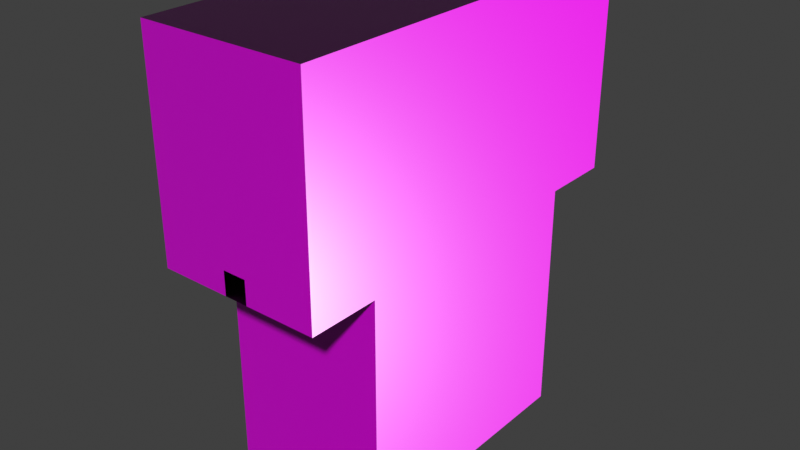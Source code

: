# Source: Tunnels_Parkour_room.blend  (saved by Blender 3.5.10; exported with 4.5.12 LTS)
import bpy
from mathutils import Matrix  # noqa: F401  (used for matrix-valued properties, if any)

bpy.ops.wm.read_factory_settings(use_empty=True)
scene = bpy.context.scene
scene.name = 'Scene'

# ---- collections
col_collection = bpy.data.collections.new('Collection'); scene.collection.children.link(col_collection)

# ---- images (referenced by path relative to the original .blend; pixels are not part of the script)
import os
ASSET_DIR = os.environ.get("B2B_ASSET_DIR", "")  # directory of the original .blend (textures are referenced by path, not embedded)
HERE = os.path.dirname(os.path.abspath(__file__))  # packed textures are extracted next to this script under _unpacked/

def load_image(name, relpath, width, height, colorspace="sRGB"):
    """Load a texture the original file referenced (path relative to the .blend, or extracted next to this script)."""
    p = next((c for c in (os.path.join(HERE, relpath), os.path.join(ASSET_DIR, relpath)) if relpath and os.path.exists(c)), "")
    if p:
        img = bpy.data.images.load(p, check_existing=True)
        img.name = name
    else:  # same state as the original file: an image datablock whose file is absent (Cycles renders it pink)
        img = bpy.data.images.new(name, width, height)
        img.source = "FILE"
        img.filepath = "//" + (relpath or name)
    img.colorspace_settings.name = colorspace
    return img
img_baseball_playground_rough_1k_exr = load_image('baseball_playground_rough_1k.exr', 'baseball_playground_rough_1k.exr', 1024, 1024, 'Linear Rec.709')
img_baseball_playground_nor_gl_1k_exr = load_image('baseball_playground_nor_gl_1k.exr', 'baseball_playground_nor_gl_1k.exr', 1024, 1024, 'Linear Rec.709')
img_baseball_playground_diff_1k_jpg = load_image('baseball_playground_diff_1k.jpg', 'baseball_playground_diff_1k.jpg', 1024, 1024, 'sRGB')
img_sandstone_blocks_05_diff_1k_jpg = load_image('sandstone_blocks_05_diff_1k.jpg', 'sandstone_blocks_05_diff_1k.jpg', 1024, 1024, 'sRGB')
img_sandstone_blocks_05_rough_1k_jpg = load_image('sandstone_blocks_05_rough_1k.jpg', 'sandstone_blocks_05_rough_1k.jpg', 1024, 1024, 'Non-Color')
img_sandstone_blocks_05_nor_gl_1k_exr = load_image('sandstone_blocks_05_nor_gl_1k.exr', 'sandstone_blocks_05_nor_gl_1k.exr', 1024, 1024, 'Non-Color')

# ---- materials (node trees are filled in below, after node groups)
mat_sandfloor = bpy.data.materials.new('SandFloor')
mat_sandfloor.use_transparent_shadow = False
mat_sandwalls = bpy.data.materials.new('SandWalls')
mat_sandwalls.use_transparent_shadow = False
mat_void = bpy.data.materials.new('Void')
mat_void.use_transparent_shadow = False

# ---- material node trees
mat_sandfloor.use_nodes = True; mat_sandfloor.node_tree.nodes.clear()
_N = mat_sandfloor.node_tree.nodes; _L = mat_sandfloor.node_tree.links
n0 = _N.new('NodeFrame'); n0.name = 'Frame'; n0.location = (-780, 330)
n0.label = 'Mapping'
n0.width = 400
n1 = _N.new('NodeFrame'); n1.name = 'Frame.001'; n1.location = (-138, 530)
n1.label = 'Textures'
n1.width = 358
n2 = _N.new('ShaderNodeOutputMaterial'); n2.name = 'Material Output'; n2.location = (780, 300)
n3 = _N.new('ShaderNodeTexImage'); n3.name = 'Image Texture.002'; n3.location = (88, -310)
n3.label = 'Roughness'
n3.image = img_baseball_playground_rough_1k_exr
n4 = _N.new('ShaderNodeTexImage'); n4.name = 'Image Texture.003'; n4.location = (88, -590)
n4.label = 'Normal'
n4.image = img_baseball_playground_nor_gl_1k_exr
n5 = _N.new('ShaderNodeNormalMap'); n5.name = 'Normal Map'; n5.location = (250, -60)
n6 = _N.new('ShaderNodeMapping'); n6.name = 'Mapping'; n6.location = (230, -30)
n7 = _N.new('NodeReroute'); n7.name = 'Reroute'; n7.location = (38, -586)
n7.width = 16
n7.socket_idname = 'NodeSocketVector'
n8 = _N.new('ShaderNodeTexCoord'); n8.name = 'Texture Coordinate'; n8.location = (30, -30)
n9 = _N.new('ShaderNodeBsdfPrincipled'); n9.name = 'Principled BSDF'; n9.location = (500, 300)
n9.distribution = 'GGX'
n9.subsurface_method = 'RANDOM_WALK_SKIN'
n9.inputs[3].default_value = 1.45
n9.inputs[27].default_value = (0.0, 0.0, 0.0, 1.0)
n9.inputs[28].default_value = 1.0
n10 = _N.new('ShaderNodeTexImage'); n10.name = 'Image Texture.001'; n10.location = (88, -30)
n10.label = 'Base Color'
n10.image = img_baseball_playground_diff_1k_jpg
n3.parent = n1
n4.parent = n1
n6.parent = n0
n7.parent = n1
n8.parent = n0
n10.parent = n1
_L.new(n9.outputs[0], n2.inputs[0])
_L.new(n3.outputs[0], n9.inputs[2])
_L.new(n4.outputs[0], n5.inputs[1])
_L.new(n5.outputs[0], n9.inputs[5])
_L.new(n7.outputs[0], n10.inputs[0])
_L.new(n7.outputs[0], n3.inputs[0])
_L.new(n7.outputs[0], n4.inputs[0])
_L.new(n6.outputs[0], n7.inputs[0])
_L.new(n8.outputs[2], n6.inputs[0])
_L.new(n10.outputs[0], n9.inputs[0])
n2.is_active_output = True
mat_sandwalls.use_nodes = True; mat_sandwalls.node_tree.nodes.clear()
_N = mat_sandwalls.node_tree.nodes; _L = mat_sandwalls.node_tree.links
n0 = _N.new('ShaderNodeOutputMaterial'); n0.name = 'Material Output'; n0.location = (780, 300)
n1 = _N.new('ShaderNodeBsdfPrincipled'); n1.name = 'Principled BSDF'; n1.location = (500, 300)
n1.distribution = 'GGX'
n1.subsurface_method = 'RANDOM_WALK_SKIN'
n1.inputs[3].default_value = 1.45
n1.inputs[27].default_value = (0.0, 0.0, 0.0, 1.0)
n1.inputs[28].default_value = 1.0
n2 = _N.new('ShaderNodeTexImage'); n2.name = 'Image Texture'; n2.location = (88, -30)
n2.label = 'Base Color'
n2.image = img_sandstone_blocks_05_diff_1k_jpg
n3 = _N.new('ShaderNodeTexImage'); n3.name = 'Image Texture.001'; n3.location = (88, -310)
n3.label = 'Roughness'
n3.image = img_sandstone_blocks_05_rough_1k_jpg
n4 = _N.new('ShaderNodeTexImage'); n4.name = 'Image Texture.002'; n4.location = (88, -590)
n4.label = 'Normal'
n4.image = img_sandstone_blocks_05_nor_gl_1k_exr
n5 = _N.new('ShaderNodeNormalMap'); n5.name = 'Normal Map'; n5.location = (250, -60)
n6 = _N.new('ShaderNodeMapping'); n6.name = 'Mapping'; n6.location = (230, -30)
n7 = _N.new('NodeReroute'); n7.name = 'Reroute'; n7.location = (38, -485)
n7.width = 16
n7.socket_idname = 'NodeSocketVector'
n8 = _N.new('ShaderNodeTexCoord'); n8.name = 'Texture Coordinate'; n8.location = (30, -30)
n9 = _N.new('NodeFrame'); n9.name = 'Frame'; n9.location = (-780, 330)
n9.label = 'Mapping'
n9.width = 400
n10 = _N.new('NodeFrame'); n10.name = 'Frame.001'; n10.location = (-138, 530)
n10.label = 'Textures'
n10.width = 358
n2.parent = n10
n3.parent = n10
n4.parent = n10
n6.parent = n9
n7.parent = n10
n8.parent = n9
_L.new(n1.outputs[0], n0.inputs[0])
_L.new(n2.outputs[0], n1.inputs[0])
_L.new(n3.outputs[0], n1.inputs[2])
_L.new(n4.outputs[0], n5.inputs[1])
_L.new(n5.outputs[0], n1.inputs[5])
_L.new(n7.outputs[0], n2.inputs[0])
_L.new(n7.outputs[0], n3.inputs[0])
_L.new(n7.outputs[0], n4.inputs[0])
_L.new(n6.outputs[0], n7.inputs[0])
_L.new(n8.outputs[2], n6.inputs[0])
n0.is_active_output = True
mat_void.use_nodes = True; mat_void.node_tree.nodes.clear()
_N = mat_void.node_tree.nodes; _L = mat_void.node_tree.links
n0 = _N.new('ShaderNodeBsdfPrincipled'); n0.name = 'Principled BSDF'; n0.location = (10, 300)
n0.distribution = 'GGX'
n0.subsurface_method = 'RANDOM_WALK_SKIN'
n0.inputs[0].default_value = (0.0, 0.0, 0.0, 1.0)
n0.inputs[2].default_value = 1.0
n0.inputs[3].default_value = 1.45
n0.inputs[13].default_value = 0.0
n0.inputs[27].default_value = (0.0, 0.0, 0.0, 1.0)
n0.inputs[28].default_value = 1.0
n1 = _N.new('ShaderNodeOutputMaterial'); n1.name = 'Material Output'; n1.location = (300, 300)
_L.new(n0.outputs[0], n1.inputs[0])
n1.is_active_output = True

# ---- world
world_world = bpy.data.worlds.new('World'); scene.world = world_world
world_world.use_nodes = True; world_world.node_tree.nodes.clear()
_N = world_world.node_tree.nodes; _L = world_world.node_tree.links
n0 = _N.new('ShaderNodeOutputWorld'); n0.name = 'World Output'; n0.location = (300, 300)
n1 = _N.new('ShaderNodeBackground'); n1.name = 'Background'; n1.location = (10, 300)
n1.inputs[0].default_value = (0.05088, 0.05088, 0.05088, 1.0)
_L.new(n1.outputs[0], n0.inputs[0])
n0.is_active_output = True
world_world.color = (0.05088, 0.05088, 0.05088)
world_world.use_sun_shadow = False
world_world.sun_shadow_jitter_overblur = 0.0

# ---- meshes
me_plane = bpy.data.meshes.new('Plane')
me_plane.from_pydata([(-0.5, 2.5, 0.0), (0.5, 2.5, 0.0), (-0.5, -0.5, 0.0), (0.5, -0.5, 0.0), (3.5, 2.5, 0.0), (3.5, -0.5, 0.0), (-3.5, 2.5, 0.0), (-3.5, -0.5, 0.0), (0.5, -0.5, 1.0), (3.5, -0.5, 1.0), (-0.5, -0.5, 1.0), (-3.5, -0.5, 1.0), (0.5, -0.5, 9.0), (3.5, -0.5, 9.0), (-0.5, -0.5, 9.0), (-3.5, -0.5, 9.0), (3.5, 2.5, 1.0), (-3.5, 2.5, 1.0), (3.5, 2.5, 9.0), (-3.5, 2.5, 9.0), (-0.5, 13.5, 0.0), (0.5, 13.5, 0.0), (3.5, 13.5, 0.0), (-3.5, 13.5, 0.0), (3.5, 13.5, 1.0), (-3.5, 13.5, 1.0), (3.5, 13.5, 9.0), (-3.5, 13.5, 9.0), (-0.5, 16.5, 0.0), (0.5, 16.5, 0.0), (3.5, 16.5, 0.0), (-3.5, 16.5, 0.0), (-0.5, 16.5, 1.0), (0.5, 16.5, 1.0), (3.5, 16.5, 1.0), (-3.5, 16.5, 1.0), (-0.5, 16.5, 9.0), (0.5, 16.5, 9.0), (3.5, 16.5, 9.0), (-3.5, 16.5, 9.0), (-0.5, 2.5, -10.0), (0.5, 2.5, -10.0), (3.5, 2.5, -10.0), (-3.5, 2.5, -10.0), (-0.5, 13.5, -10.0), (0.5, 13.5, -10.0), (3.5, 13.5, -10.0), (-3.5, 13.5, -10.0), (-0.5, 13.5, 9.0), (0.5, 13.5, 9.0), (0.5, 2.5, 9.0), (-0.5, 2.5, 9.0), (-0.5, 1.5, 0.0), (-0.5, 0.5, 0.0), (0.5, 0.5, 0.0), (0.5, 1.5, 0.0), (3.5, 0.5, 0.0), (3.5, 1.5, 0.0), (-3.5, 1.5, 0.0), (-3.5, 0.5, 0.0), (3.5, 0.5, 1.0), (3.5, 1.5, 1.0), (-3.5, 1.5, 1.0), (-3.5, 0.5, 1.0), (3.5, 0.5, 9.0), (3.5, 1.5, 9.0), (-3.5, 1.5, 9.0), (-3.5, 0.5, 9.0), (0.5, 1.5, 9.0), (0.5, 0.5, 9.0), (-0.5, 0.5, 9.0), (-0.5, 1.5, 9.0)], [], [(55, 1, 0, 52), (54, 3, 5, 56), (52, 0, 6, 58), (5, 3, 8, 9), (2, 7, 11, 10), (10, 11, 15, 14), (9, 8, 12, 13), (14, 12, 8, 10), (58, 6, 17, 62), (56, 5, 9, 60), (62, 17, 19, 66), (60, 9, 13, 64), (4, 16, 24, 22), (19, 17, 25, 27), (17, 6, 23, 25), (20, 23, 47, 44), (1, 4, 42, 41), (16, 18, 26, 24), (6, 0, 40, 43), (22, 24, 34, 30), (23, 20, 28, 31), (20, 21, 29, 28), (27, 25, 35, 39), (25, 23, 31, 35), (21, 22, 30, 29), (24, 26, 38, 34), (31, 28, 32, 35), (29, 30, 34, 33), (28, 29, 33, 32), (35, 32, 36, 39), (33, 34, 38, 37), (32, 33, 37, 36), (40, 41, 45, 44), (43, 40, 44, 47), (41, 42, 46, 45), (23, 6, 43, 47), (21, 20, 44, 45), (4, 22, 46, 42), (22, 21, 45, 46), (0, 1, 41, 40), (36, 37, 49, 48), (36, 48, 27, 39), (37, 38, 26, 49), (68, 71, 51, 50), (71, 66, 19, 51), (68, 50, 18, 65), (49, 50, 51, 48), (18, 50, 49, 26), (19, 27, 48, 51), (12, 69, 64, 13), (69, 68, 65, 64), (14, 15, 67, 70), (70, 67, 66, 71), (12, 14, 70, 69), (69, 70, 71, 68), (16, 61, 65, 18), (61, 60, 64, 65), (11, 63, 67, 15), (63, 62, 66, 67), (4, 57, 61, 16), (57, 56, 60, 61), (7, 59, 63, 11), (59, 58, 62, 63), (2, 53, 59, 7), (53, 52, 58, 59), (1, 55, 57, 4), (55, 54, 56, 57), (3, 54, 53, 2), (54, 55, 52, 53)])
me_plane.polygons.foreach_set('material_index', [0, 0, 0, 1, 1, 1, 1, 1, 1, 1, 1, 1, 1, 1, 1, 1, 1, 1, 1, 1, 0, 0, 1, 1, 0, 1, 1, 1, 1, 1, 1, 1, 2, 2, 2, 1, 1, 1, 1, 1, 1, 1, 1, 1, 1, 1, 1, 1, 1, 1, 1, 1, 1, 1, 1, 1, 1, 1, 1, 1, 1, 1, 1, 0, 0, 0, 0, 0, 0])
_uv = me_plane.uv_layers.new(name='UVMap')
_uv.uv.foreach_set('vector', [-0.1876, -4.001, -0.1876, -4.626, 0.4373, -4.626, 0.4373, -4.001, -0.1876, -3.376, -0.1876, -2.751, -2.062, -2.751, -2.062, -3.376, 0.4373, -4.001, 0.4373, -4.626, 2.312, -4.626, 2.312, -4.001, 3.946, 0.9922, 0.9922, 0.9922, 0.9922, 1.977, 3.946, 1.977, 0.007764, 0.9922, -2.946, 0.9922, -2.946, 1.977, 0.007764, 1.977, 0.007764, 1.977, -2.946, 1.977, -2.946, 9.852, 0.007764, 9.852, 3.946, 1.977, 0.9922, 1.977, 0.9922, 9.852, 3.946, 9.852, 0.007764, 9.852, 0.9922, 9.852, 0.9922, 1.977, 0.007764, 1.977, -5.899, 0.9922, -4.915, 0.9922, -4.915, 1.977, -5.899, 1.977, -6.884, 0.9922, -7.868, 0.9922, -7.868, 1.977, -6.884, 1.977, -5.899, 1.977, -4.915, 1.977, -4.915, 9.852, -5.899, 9.852, -6.884, 1.977, -7.868, 1.977, -7.868, 9.852, -6.884, 9.852, -4.915, 0.9922, -4.915, 1.977, 5.915, 1.977, 5.915, 0.9922, -4.915, 9.852, -4.915, 1.977, 5.915, 1.977, 5.915, 9.852, -4.915, 1.977, -4.915, 0.9922, 5.915, 0.9922, 5.915, 1.977, 0.007764, 0.9922, -2.946, 0.9922, -2.946, -8.852, 0.007764, -8.852, 0.9922, 0.9922, 3.946, 0.9922, 3.946, -8.852, 0.9922, -8.852, -4.915, 1.977, -4.915, 9.852, 5.915, 9.852, 5.915, 1.977, -2.946, 0.9922, 0.007764, 0.9922, 0.007764, -8.852, -2.946, -8.852, 5.915, 0.9922, 5.915, 1.977, 8.868, 1.977, 8.868, 0.9922, 2.312, -24.0, 0.4373, -24.0, 0.4373, -25.87, 2.312, -25.87, 0.4373, -24.0, -0.1876, -24.0, -0.1876, -25.87, 0.4373, -25.87, 5.915, 9.852, 5.915, 1.977, 8.868, 1.977, 8.868, 9.852, 5.915, 1.977, 5.915, 0.9922, 8.868, 0.9922, 8.868, 1.977, -0.1876, -11.5, -2.062, -11.5, -2.062, -13.37, -0.1876, -13.37, 5.915, 1.977, 5.915, 9.852, 8.868, 9.852, 8.868, 1.977, -2.946, 0.9922, 0.007764, 0.9922, 0.007764, 1.977, -2.946, 1.977, 0.9922, 0.9922, 3.946, 0.9922, 3.946, 1.977, 0.9922, 1.977, 0.007764, 0.9922, 0.9922, 0.9922, 0.9922, 1.977, 0.007764, 1.977, -2.946, 1.977, 0.007764, 1.977, 0.007764, 9.852, -2.946, 9.852, 0.9922, 1.977, 3.946, 1.977, 3.946, 9.852, 0.9922, 9.852, 0.007764, 1.977, 0.9922, 1.977, 0.9922, 9.852, 0.007764, 9.852, 0.4373, -10.87, -0.1876, -10.87, -0.1876, -17.75, 0.4373, -17.75, 2.312, -10.87, 0.4373, -10.87, 0.4373, -17.75, 2.312, -17.75, -0.1876, -10.87, -2.062, -10.87, -2.062, -17.75, -0.1876, -17.75, 5.915, 0.9922, -4.915, 0.9922, -4.915, -8.852, 5.915, -8.852, 0.9922, 0.9922, 0.007764, 0.9922, 0.007764, -8.852, 0.9922, -8.852, -4.915, 0.9922, 5.915, 0.9922, 5.915, -8.852, -4.915, -8.852, 3.946, 0.9922, 0.9922, 0.9922, 0.9922, -8.852, 3.946, -8.852, 0.007764, 0.9922, 0.9922, 0.9922, 0.9922, -8.852, 0.007764, -8.852, 0.007764, 8.868, 0.9922, 8.868, 0.9922, 5.915, 0.007764, 5.915, 0.007764, 8.868, 0.007764, 5.915, -2.946, 5.915, -2.946, 8.868, 0.9922, 8.868, 3.946, 8.868, 3.946, 5.915, 0.9922, 5.915, 0.9922, -5.899, 0.007764, -5.899, 0.007764, -4.915, 0.9922, -4.915, 0.007764, -5.899, -2.946, -5.899, -2.946, -4.915, 0.007764, -4.915, 0.9922, -5.899, 0.9922, -4.915, 3.946, -4.915, 3.946, -5.899, 0.9922, 5.915, 0.9922, -4.915, 0.007764, -4.915, 0.007764, 5.915, 3.946, -4.915, 0.9922, -4.915, 0.9922, 5.915, 3.946, 5.915, -2.946, -4.915, -2.946, 5.915, 0.007764, 5.915, 0.007764, -4.915, 0.9922, -7.868, 0.9922, -6.884, 3.946, -6.884, 3.946, -7.868, 0.9922, -6.884, 0.9922, -5.899, 3.946, -5.899, 3.946, -6.884, 0.007764, -7.868, -2.946, -7.868, -2.946, -6.884, 0.007764, -6.884, 0.007764, -6.884, -2.946, -6.884, -2.946, -5.899, 0.007764, -5.899, 0.9922, -7.868, 0.007764, -7.868, 0.007764, -6.884, 0.9922, -6.884, 0.9922, -6.884, 0.007764, -6.884, 0.007764, -5.899, 0.9922, -5.899, -4.915, 1.977, -5.899, 1.977, -5.899, 9.852, -4.915, 9.852, -5.899, 1.977, -6.884, 1.977, -6.884, 9.852, -5.899, 9.852, -7.868, 1.977, -6.884, 1.977, -6.884, 9.852, -7.868, 9.852, -6.884, 1.977, -5.899, 1.977, -5.899, 9.852, -6.884, 9.852, -4.915, 0.9922, -5.899, 0.9922, -5.899, 1.977, -4.915, 1.977, -5.899, 0.9922, -6.884, 0.9922, -6.884, 1.977, -5.899, 1.977, -7.868, 0.9922, -6.884, 0.9922, -6.884, 1.977, -7.868, 1.977, -6.884, 0.9922, -5.899, 0.9922, -5.899, 1.977, -6.884, 1.977, 0.4373, -2.751, 0.4373, -3.376, 2.312, -3.376, 2.312, -2.751, 0.4373, -3.376, 0.4373, -4.001, 2.312, -4.001, 2.312, -3.376, -0.1876, -4.626, -0.1876, -4.001, -2.062, -4.001, -2.062, -4.626, -0.1876, -4.001, -0.1876, -3.376, -2.062, -3.376, -2.062, -4.001, -0.1876, -2.751, -0.1876, -3.376, 0.4373, -3.376, 0.4373, -2.751, -0.1876, -3.376, -0.1876, -4.001, 0.4373, -4.001, 0.4373, -3.376])
me_plane.materials.append(mat_sandfloor)
me_plane.materials.append(mat_sandwalls)
me_plane.materials.append(mat_void)
me_plane.update()

# ---- objects
ob_parkour = bpy.data.objects.new('Parkour', me_plane)

# ---- transforms, parenting, visibility, modifiers, constraints
ob_parkour.location = (0.5, 0.5, 0.0)

# ---- collection membership
col_collection.objects.link(ob_parkour)

# ---- scene / render settings (as saved in the file)
scene.frame_start = 1; scene.frame_end = 250; scene.frame_set(1)
scene.render.engine = 'BLENDER_EEVEE_NEXT'
scene.cycles.sampling_pattern = 'TABULATED_SOBOL'
scene.view_settings.view_transform = 'Standard'
bpy.context.view_layer.update()

# ---- added for rendering (the .blend has no active camera and no usable light): camera, sun
cam_auto = bpy.data.cameras.new('AutoCamera')
cam_auto.lens = 50.0
cam_auto.sensor_width = 36.0
cam_auto.clip_end = 1000.0
ob_auto_camera = bpy.data.objects.new('AutoCamera', cam_auto)
scene.collection.objects.link(ob_auto_camera)
ob_auto_camera.location = (24.9617, -20.854, 19.0693)
ob_auto_camera.rotation_euler = (1.09748, -7.21219e-08, 0.694738)
scene.camera = ob_auto_camera
light_auto_sun = bpy.data.lights.new('AutoSun', 'SUN')
light_auto_sun.energy = 3.0
light_auto_sun.angle = 0.0523599
ob_auto_sun = bpy.data.objects.new('AutoSun', light_auto_sun)
scene.collection.objects.link(ob_auto_sun)
ob_auto_sun.rotation_euler = (0.872665, 0.174533, 0.523599)
bpy.context.view_layer.update()
